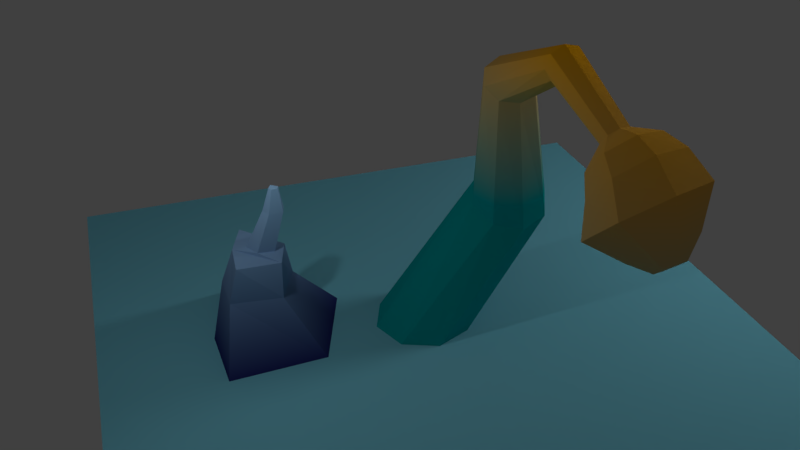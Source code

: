 # Source: gradient_plant_and_rock.blend  (saved by Blender 2.79.0; exported with 4.5.12 LTS)
import bpy
from mathutils import Matrix  # noqa: F401  (used for matrix-valued properties, if any)

bpy.ops.wm.read_factory_settings(use_empty=True)
scene = bpy.context.scene
scene.name = 'Scene'

# ---- collections
col_collection_1 = bpy.data.collections.new('Collection 1'); scene.collection.children.link(col_collection_1)

# ---- materials (node trees are filled in below, after node groups)
mat_rock = bpy.data.materials.new('Rock')
mat_rock.alpha_threshold = 0.0
mat_rock.roughness = 0.5
mat_light = bpy.data.materials.new('Light')
mat_light.alpha_threshold = 0.0
mat_light.roughness = 0.5
mat_ground = bpy.data.materials.new('Ground')
mat_ground.alpha_threshold = 0.0
mat_ground.roughness = 0.5
mat_plant_gradient = bpy.data.materials.new('Plant Gradient')
mat_plant_gradient.alpha_threshold = 0.0
mat_plant_gradient.roughness = 0.5

# ---- material node trees
mat_rock.use_nodes = True; mat_rock.node_tree.nodes.clear()
_N = mat_rock.node_tree.nodes; _L = mat_rock.node_tree.links
n0 = _N.new('ShaderNodeOutputMaterial'); n0.name = 'Material Output'; n0.location = (696, 114)
n1 = _N.new('ShaderNodeBsdfDiffuse'); n1.name = 'Diffuse BSDF'; n1.location = (521, 114)
n2 = _N.new('ShaderNodeTexGradient'); n2.name = 'Gradient Texture'; n2.location = (104, -22)
n3 = _N.new('ShaderNodeMapping'); n3.name = 'Mapping'; n3.location = (-242, 13)
n3.inputs[2].default_value = (0.0, 1.571, 0.0)
n4 = _N.new('ShaderNodeTexCoord'); n4.name = 'Texture Coordinate'; n4.location = (-467, -86)
n5 = _N.new('ShaderNodeValToRGB'); n5.name = 'ColorRamp'; n5.location = (265, 109)
while len(n5.color_ramp.elements) > 1: n5.color_ramp.elements.remove(n5.color_ramp.elements[-1])
n5.color_ramp.elements[0].position = 0.0; n5.color_ramp.elements[0].color = (0.02499, 0.02819, 0.1903, 1.0)
_e = n5.color_ramp.elements.new(1.0); _e.color = (0.3688, 0.6675, 1.0, 1.0)
_L.new(n1.outputs[0], n0.inputs[0])
_L.new(n5.outputs[0], n1.inputs[0])
_L.new(n2.outputs[1], n5.inputs[0])
_L.new(n3.outputs[0], n2.inputs[0])
_L.new(n4.outputs[0], n3.inputs[0])
n0.is_active_output = True
mat_light.use_nodes = True; mat_light.node_tree.nodes.clear()
_N = mat_light.node_tree.nodes; _L = mat_light.node_tree.links
n0 = _N.new('ShaderNodeOutputMaterial'); n0.name = 'Material Output'; n0.location = (300, 300)
n1 = _N.new('ShaderNodeEmission'); n1.name = 'Emission'; n1.location = (10, 300)
n1.inputs[0].default_value = (0.8, 0.8, 0.8, 1.0)
n1.inputs[1].default_value = 20.0
_L.new(n1.outputs[0], n0.inputs[0])
n0.is_active_output = True
mat_ground.use_nodes = True; mat_ground.node_tree.nodes.clear()
_N = mat_ground.node_tree.nodes; _L = mat_ground.node_tree.links
n0 = _N.new('ShaderNodeOutputMaterial'); n0.name = 'Material Output'; n0.location = (300, 300)
n1 = _N.new('ShaderNodeBsdfDiffuse'); n1.name = 'Diffuse BSDF'; n1.location = (10, 300)
n1.inputs[0].default_value = (0.2128, 0.647, 0.8, 1.0)
_L.new(n1.outputs[0], n0.inputs[0])
n0.is_active_output = True
mat_plant_gradient.use_nodes = True; mat_plant_gradient.node_tree.nodes.clear()
_N = mat_plant_gradient.node_tree.nodes; _L = mat_plant_gradient.node_tree.links
n0 = _N.new('ShaderNodeTexCoord'); n0.name = 'Texture Coordinate'; n0.location = (-537, -143)
n1 = _N.new('ShaderNodeValToRGB'); n1.name = 'ColorRamp'; n1.location = (180, -43)
while len(n1.color_ramp.elements) > 1: n1.color_ramp.elements.remove(n1.color_ramp.elements[-1])
n1.color_ramp.elements[0].position = 0.4227; n1.color_ramp.elements[0].color = (0.0, 0.4141, 0.4213, 1.0)
_e = n1.color_ramp.elements.new(1.0); _e.color = (1.0, 0.4467, 0.0, 1.0)
n2 = _N.new('ShaderNodeMapping'); n2.name = 'Mapping'; n2.location = (-301, -65)
n2.inputs[2].default_value = (0.0, 1.571, 0.0)
n3 = _N.new('ShaderNodeOutputMaterial'); n3.name = 'Material Output'; n3.location = (651, -51)
n4 = _N.new('ShaderNodeBsdfDiffuse'); n4.name = 'Diffuse BSDF'; n4.location = (443, -52)
n5 = _N.new('ShaderNodeTexGradient'); n5.name = 'Gradient Texture'; n5.location = (26, -115)
_L.new(n4.outputs[0], n3.inputs[0])
_L.new(n2.outputs[0], n5.inputs[0])
_L.new(n1.outputs[0], n4.inputs[0])
_L.new(n5.outputs[1], n1.inputs[0])
_L.new(n0.outputs[0], n2.inputs[0])
n3.is_active_output = True

# ---- world
world_world = bpy.data.worlds.new('World'); scene.world = world_world
world_world.color = (0.05088, 0.05088, 0.05088)
world_world.use_sun_shadow = False
world_world.sun_shadow_jitter_overblur = 0.0
world_world.cycles.sampling_method = 'MANUAL'

# ---- cameras
cam_camera = bpy.data.cameras.new('Camera')
cam_camera.clip_end = 100.0
cam_camera.lens = 35.0
cam_camera.sensor_width = 32.0
cam_camera.sensor_height = 18.0
cam_camera.ortho_scale = 15.0
cam_camera.dof.focus_distance = 0.0

# ---- lights
light_lamp = bpy.data.lights.new('Lamp', 'POINT')
light_lamp.transmission_factor = 0.0
light_lamp.cutoff_distance = 30.0
light_lamp.energy = 100.0
light_lamp.shadow_buffer_clip_start = 1.001
light_lamp.shadow_soft_size = 0.1
light_lamp.shadow_maximum_resolution = 0.006
light_lamp.use_absolute_resolution = True

# ---- meshes
me_cube_001 = bpy.data.meshes.new('Cube.001')
me_cube_001.from_pydata([(0.975, 0.7169, 1.134), (1.046, -0.6776, 1.134), (1.046, -0.6776, 1.134), (0.975, 0.7169, 1.134), (0.6353, -2.215, 1.134), (-1.671, -1.214, 1.134), (-0.9916, 0.6275, 1.134), (0.6353, -2.215, 1.134), (-1.671, -1.214, 1.134), (-0.9916, 0.6275, 1.134), (0.5225, -0.06711, 3.102), (0.4888, -0.6552, 3.179), (0.2344, -1.35, 3.174), (-0.54, -0.7638, 3.044), (-0.3433, -0.09245, 3.059), (-0.08161, -0.949, 3.208), (-0.3538, -0.7262, 3.109), (-0.2948, -0.4588, 3.102), (0.05475, -0.3822, 3.178), (0.2196, -0.6284, 3.199), (-0.4932, -0.7091, 4.355), (-0.4727, -0.625, 4.355), (-0.2948, -0.4588, 3.102), (0.05475, -0.3822, 3.178), (-0.365, -0.781, 4.367), (-0.2896, -0.928, 3.896), (-0.5821, -0.7642, 3.87), (-0.5353, -0.5723, 3.871), (-0.2458, -0.5138, 3.884), (-0.1586, -0.6877, 3.901), (0.3832, -1.64, 2.513), (-0.6659, -0.7893, 2.344), (0.7166, 0.001184, 2.406), (0.7457, -0.7091, 2.472), (-0.2987, 0.06917, 2.368), (-0.3458, -0.5994, 4.361), (-0.3076, -0.6756, 4.369)], [], [(2, 4, 7, 1), (6, 3, 0, 9), (4, 5, 8, 7), (3, 2, 1, 0), (5, 6, 9, 8), (30, 31, 13, 12), (32, 10, 11, 33), (31, 13, 14, 34), (33, 11, 12, 30), (34, 14, 10, 32), (13, 16, 17, 18, 19, 11, 10, 14), (17, 18, 23, 22), (26, 20, 21, 27), (15, 16, 13, 12, 11, 19), (24, 36, 35, 21, 20), (18, 19, 23), (16, 17, 22), (19, 15, 25, 29), (22, 27, 28, 23), (15, 16, 26, 25), (23, 28, 29, 19), (16, 26, 27, 22), (28, 35, 36, 29), (9, 34, 32, 0), (1, 33, 30, 7), (8, 31, 34, 9), (0, 32, 33, 1), (7, 8, 31, 30), (29, 25, 24, 36), (27, 21, 35, 28), (25, 26, 20, 24)])
me_cube_001.materials.append(mat_rock)
me_cube_001.use_remesh_preserve_volume = False
me_cube_001.use_remesh_preserve_attributes = False
me_cube_001.use_mirror_vertex_groups = False
me_cube_001.update()
me_icosphere = bpy.data.meshes.new('Icosphere')
me_icosphere.from_pydata([(0.0, 0.0, -1.0), (0.7236, -0.5257, -0.4472), (-0.2764, -0.8506, -0.4472), (-0.8944, 0.0, -0.4472), (-0.2764, 0.8506, -0.4472), (0.7236, 0.5257, -0.4472), (0.2764, -0.8506, 0.4472), (-0.7236, -0.5257, 0.4472), (-0.7236, 0.5257, 0.4472), (0.2764, 0.8506, 0.4472), (0.8944, 0.0, 0.4472), (0.0, 0.0, 1.0), (-0.1625, -0.5, -0.8507), (0.4253, -0.309, -0.8507), (0.2629, -0.809, -0.5257), (0.8506, 0.0, -0.5257), (0.4253, 0.309, -0.8507), (-0.5257, 0.0, -0.8507), (-0.6882, -0.5, -0.5257), (-0.1625, 0.5, -0.8507), (-0.6882, 0.5, -0.5257), (0.2629, 0.809, -0.5257), (0.9511, -0.309, 0.0), (0.9511, 0.309, 0.0), (0.0, -1.0, 0.0), (0.5878, -0.809, 0.0), (-0.9511, -0.309, 0.0), (-0.5878, -0.809, 0.0), (-0.5878, 0.809, 0.0), (-0.9511, 0.309, 0.0), (0.5878, 0.809, 0.0), (0.0, 1.0, 0.0), (0.6882, -0.5, 0.5257), (-0.2629, -0.809, 0.5257), (-0.8506, 0.0, 0.5257), (-0.2629, 0.809, 0.5257), (0.6882, 0.5, 0.5257), (0.1625, -0.5, 0.8507), (0.5257, 0.0, 0.8507), (-0.4253, -0.309, 0.8507), (-0.4253, 0.309, 0.8507), (0.1625, 0.5, 0.8507)], [], [(0, 13, 12), (1, 13, 15), (0, 12, 17), (0, 17, 19), (0, 19, 16), (1, 15, 22), (2, 14, 24), (3, 18, 26), (4, 20, 28), (5, 21, 30), (1, 22, 25), (2, 24, 27), (3, 26, 29), (4, 28, 31), (5, 30, 23), (6, 32, 37), (7, 33, 39), (8, 34, 40), (9, 35, 41), (10, 36, 38), (38, 41, 11), (38, 36, 41), (36, 9, 41), (41, 40, 11), (41, 35, 40), (35, 8, 40), (40, 39, 11), (40, 34, 39), (34, 7, 39), (39, 37, 11), (39, 33, 37), (33, 6, 37), (37, 38, 11), (37, 32, 38), (32, 10, 38), (23, 36, 10), (23, 30, 36), (30, 9, 36), (31, 35, 9), (31, 28, 35), (28, 8, 35), (29, 34, 8), (29, 26, 34), (26, 7, 34), (27, 33, 7), (27, 24, 33), (24, 6, 33), (25, 32, 6), (25, 22, 32), (22, 10, 32), (30, 31, 9), (30, 21, 31), (21, 4, 31), (28, 29, 8), (28, 20, 29), (20, 3, 29), (26, 27, 7), (26, 18, 27), (18, 2, 27), (24, 25, 6), (24, 14, 25), (14, 1, 25), (22, 23, 10), (22, 15, 23), (15, 5, 23), (16, 21, 5), (16, 19, 21), (19, 4, 21), (19, 20, 4), (19, 17, 20), (17, 3, 20), (17, 18, 3), (17, 12, 18), (12, 2, 18), (15, 16, 5), (15, 13, 16), (13, 0, 16), (12, 14, 2), (12, 13, 14), (13, 1, 14)])
me_icosphere.materials.append(mat_light)
me_icosphere.use_remesh_preserve_volume = False
me_icosphere.use_remesh_preserve_attributes = False
me_icosphere.use_mirror_vertex_groups = False
me_icosphere.update()
me_plane = bpy.data.meshes.new('Plane')
me_plane.from_pydata([(-1.0, -1.0, 0.0), (1.0, -1.0, 0.0), (-1.0, 1.0, 0.0), (1.0, 1.0, 0.0)], [], [(0, 1, 3, 2)])
me_plane.materials.append(mat_ground)
me_plane.use_remesh_preserve_volume = False
me_plane.use_remesh_preserve_attributes = False
me_plane.use_mirror_vertex_groups = False
me_plane.update()
me_circle = bpy.data.meshes.new('Circle')
me_circle.from_pydata([(0.0, 1.0, 0.0), (-0.7071, 0.7071, 0.0), (-1.0, -4.371e-08, 0.0), (-0.7071, -0.7071, 0.0), (8.742e-08, -1.0, 0.0), (0.7071, -0.7071, 0.0), (1.0, 1.192e-08, 0.0), (0.7071, 0.7071, 0.0), (-1.79, 0.7088, 2.192), (-2.346, 0.4992, 2.288), (-2.576, -0.007041, 2.519), (-2.346, -0.5132, 2.75), (-1.79, -0.7229, 2.846), (-1.233, -0.5132, 2.75), (-1.003, -0.007041, 2.519), (-1.233, 0.4992, 2.288), (-1.529, 0.6669, 4.855), (-1.869, 0.5547, 4.996), (-1.986, 0.2763, 5.234), (-1.812, -0.005201, 5.429), (-1.449, -0.1249, 5.468), (-1.109, -0.0126, 5.328), (-0.9919, 0.2658, 5.09), (-1.166, 0.5473, 4.894), (-1.545, 2.108, 5.806), (-1.768, 2.123, 5.945), (-1.827, 2.153, 6.198), (-1.688, 2.18, 6.419), (-1.433, 2.188, 6.478), (-1.21, 2.173, 6.34), (-1.151, 2.143, 6.086), (-1.29, 2.117, 5.865), (-1.44, 3.801, 5.499), (-1.603, 3.841, 5.599), (-1.645, 3.94, 5.761), (-1.541, 4.041, 5.891), (-1.352, 4.084, 5.913), (-1.189, 4.045, 5.814), (-1.147, 3.945, 5.652), (-1.251, 3.844, 5.522), (-1.446, 3.97, 5.061), (-1.857, 4.07, 5.311), (-1.962, 4.321, 5.72), (-1.7, 4.575, 6.048), (-1.225, 4.684, 6.104), (-0.8142, 4.584, 5.854), (-0.7091, 4.333, 5.445), (-0.9708, 4.079, 5.117), (-1.446, 4.211, 4.823), (-1.963, 4.345, 5.137), (-2.098, 4.694, 5.631), (-1.771, 5.054, 6.016), (-1.174, 5.213, 6.066), (-0.657, 5.079, 5.752), (-0.5222, 4.73, 5.258), (-0.8488, 4.371, 4.873), (-1.36, 4.426, 4.476), (-2.005, 4.612, 4.839), (-2.192, 5.109, 5.387), (-1.811, 5.628, 5.798), (-1.086, 5.863, 5.832), (-0.4405, 5.677, 5.469), (-0.2535, 5.18, 4.921), (-0.6344, 4.661, 4.509), (-1.352, 5.155, 4.438), (-1.721, 5.275, 4.628), (-1.827, 5.552, 4.942), (-1.607, 5.825, 5.195), (-1.192, 5.933, 5.239), (-0.8229, 5.814, 5.049), (-0.717, 5.536, 4.735), (-0.9362, 5.264, 4.482), (-1.33, 5.573, 4.477), (-1.495, 5.626, 4.563), (-1.543, 5.75, 4.703), (-1.445, 5.873, 4.816), (-1.258, 5.921, 4.836), (-1.093, 5.868, 4.751), (-1.046, 5.743, 4.611), (-1.144, 5.621, 4.497)], [], [(3, 11, 10, 2), (1, 9, 8, 0), (0, 8, 15, 7), (6, 5, 13, 14), (4, 3, 11, 12), (2, 10, 9, 1), (7, 6, 14, 15), (5, 4, 12, 13), (14, 13, 21, 22), (12, 11, 19, 20), (10, 18, 17, 9), (15, 14, 22, 23), (13, 12, 20, 21), (11, 19, 18, 10), (9, 17, 16, 8), (8, 16, 23, 15), (17, 25, 24, 16), (16, 23, 31, 24), (22, 21, 29, 30), (20, 28, 27, 19), (18, 26, 25, 17), (23, 22, 30, 31), (21, 20, 28, 29), (19, 27, 26, 18), (31, 30, 38, 39), (29, 28, 36, 37), (27, 35, 34, 26), (25, 33, 32, 24), (24, 31, 39, 32), (30, 29, 37, 38), (28, 36, 35, 27), (26, 34, 33, 25), (34, 42, 41, 33), (39, 38, 46, 47), (37, 36, 44, 45), (35, 43, 42, 34), (33, 41, 40, 32), (32, 39, 47, 40), (38, 37, 45, 46), (36, 44, 43, 35), (40, 47, 55, 48), (46, 45, 53, 54), (44, 52, 51, 43), (42, 50, 49, 41), (47, 46, 54, 55), (45, 44, 52, 53), (43, 51, 50, 42), (41, 49, 48, 40), (51, 59, 58, 50), (49, 57, 56, 48), (48, 55, 63, 56), (54, 53, 61, 62), (52, 60, 59, 51), (50, 58, 57, 49), (55, 54, 62, 63), (53, 52, 60, 61), (63, 62, 70, 71), (61, 69, 68, 60), (59, 67, 66, 58), (57, 65, 64, 56), (56, 63, 71, 64), (62, 70, 69, 61), (60, 68, 67, 59), (58, 66, 65, 57), (68, 76, 75, 67), (66, 74, 73, 65), (71, 70, 78, 79), (69, 77, 76, 68), (67, 75, 74, 66), (65, 73, 72, 64), (64, 71, 79, 72), (70, 78, 77, 69), (73, 74, 75, 76, 77, 78, 79, 72)])
me_circle.materials.append(mat_plant_gradient)
me_circle.use_remesh_preserve_volume = False
me_circle.use_remesh_preserve_attributes = False
me_circle.use_mirror_vertex_groups = False
me_circle.update()

# ---- objects
ob_cube = bpy.data.objects.new('Cube', me_cube_001)
ob_icosphere = bpy.data.objects.new('Icosphere', me_icosphere)
ob_ground = bpy.data.objects.new('Ground', me_plane)
ob_plant = bpy.data.objects.new('Plant', me_circle)
ob_lamp = bpy.data.objects.new('Lamp', light_lamp)
ob_camera = bpy.data.objects.new('Camera', cam_camera)

# ---- transforms, parenting, visibility, modifiers, constraints
ob_cube.location = (3.159, 0.0, -1.155)
ob_cube.lineart.crease_threshold = 0.0
ob_icosphere.location = (-9.433, 0.0, 8.97)
ob_icosphere.lineart.crease_threshold = 0.0
ob_ground.location = (0.0, 0.0, 1.064e-07)
ob_ground.scale = (6.467, 6.467, 6.467)
ob_ground.lineart.crease_threshold = 0.0
ob_plant.location = (0.0, 0.0, 0.0)
ob_plant.lineart.crease_threshold = 0.0
ob_lamp.location = (4.076, 1.005, 5.904)
ob_lamp.rotation_euler = (0.6503, 0.05522, 1.866)
ob_lamp.lock_rotations_4d = False
ob_lamp.empty_display_type = 'ARROWS'
ob_lamp.color = (0.0, 0.0, 0.0, 0.0)
ob_lamp.lineart.crease_threshold = 0.0
ob_camera.location = (5.111, 13.59, 11.11)
ob_camera.rotation_euler = (1.022, 1.234e-06, -3.469)
ob_camera.scale = (1.0, 1.0, 1.0)
ob_camera.lock_rotations_4d = False
ob_camera.empty_display_type = 'ARROWS'
ob_camera.color = (0.0, 0.0, 0.0, 0.0)
ob_camera.display_type = 'WIRE'
ob_camera.lineart.crease_threshold = 0.0

# ---- collection membership
col_collection_1.objects.link(ob_cube)
col_collection_1.objects.link(ob_icosphere)
col_collection_1.objects.link(ob_ground)
col_collection_1.objects.link(ob_plant)
col_collection_1.objects.link(ob_lamp)
col_collection_1.objects.link(ob_camera)

# ---- scene / render settings (as saved in the file)
scene.camera = ob_camera
scene.frame_start = 1; scene.frame_end = 250; scene.frame_set(1)
scene.render.engine = 'CYCLES'
scene.render.resolution_percentage = 50
scene.render.dither_intensity = 0.0
scene.cycles.use_denoising = False
scene.cycles.samples = 128
scene.cycles.sampling_pattern = 'TABULATED_SOBOL'
scene.cycles.use_adaptive_sampling = False
scene.cycles.use_light_tree = False
scene.cycles.blur_glossy = 0.0
scene.cycles.sample_clamp_indirect = 0.0
scene.view_settings.view_transform = 'Standard'
bpy.context.view_layer.update()
